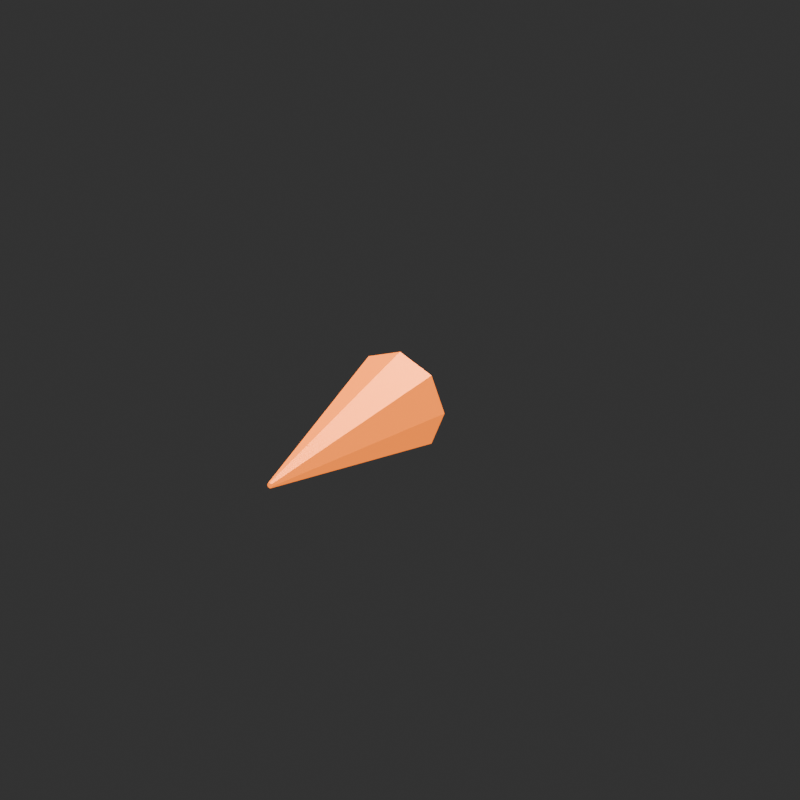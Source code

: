 # Source: VXFX_MUZZLE_v002.blend  (saved by Blender 4.5.92; exported with 4.5.12 LTS)
import bpy
from mathutils import Matrix  # noqa: F401  (used for matrix-valued properties, if any)

bpy.ops.wm.read_factory_settings(use_empty=True)
scene = bpy.context.scene
scene.name = 'Scene'

# ---- collections
col_vxfx_muzzle_v002 = bpy.data.collections.new('VXFX_MUZZLE_v002'); scene.collection.children.link(col_vxfx_muzzle_v002)

# ---- materials (node trees are filled in below, after node groups)
mat_spark = bpy.data.materials.new('Spark')
mat_spark.diffuse_color = (0.95, 0.2, 0.012, 1.0)
mat_warmflash = bpy.data.materials.new('WarmFlash')
mat_warmflash.diffuse_color = (0.98, 0.68, 0.22, 1.0)

# ---- material node trees
mat_spark.use_nodes = True; mat_spark.node_tree.nodes.clear()
_N = mat_spark.node_tree.nodes; _L = mat_spark.node_tree.links
n0 = _N.new('ShaderNodeBsdfPrincipled'); n0.name = 'Principled BSDF'; n0.location = (-200, 100)
n0.inputs[0].default_value = (0.95, 0.2, 0.012, 1.0)
n0.inputs[1].default_value = 0.35
n0.inputs[2].default_value = 0.4
n0.inputs[27].default_value = (0.95, 0.2, 0.012, 1.0)
n0.inputs[28].default_value = 1.4
n1 = _N.new('ShaderNodeOutputMaterial'); n1.name = 'Material Output'; n1.location = (200, 100)
_L.new(n0.outputs[0], n1.inputs[0])
n1.is_active_output = True
mat_warmflash.use_nodes = True; mat_warmflash.node_tree.nodes.clear()
_N = mat_warmflash.node_tree.nodes; _L = mat_warmflash.node_tree.links
n0 = _N.new('ShaderNodeBsdfPrincipled'); n0.name = 'Principled BSDF'; n0.location = (-200, 100)
n0.inputs[0].default_value = (0.98, 0.68, 0.22, 1.0)
n0.inputs[1].default_value = 0.35
n0.inputs[2].default_value = 0.4
n0.inputs[27].default_value = (0.98, 0.68, 0.22, 1.0)
n0.inputs[28].default_value = 2.0
n1 = _N.new('ShaderNodeOutputMaterial'); n1.name = 'Material Output'; n1.location = (200, 100)
_L.new(n0.outputs[0], n1.inputs[0])
n1.is_active_output = True

# ---- world
world_studio_world = bpy.data.worlds.new('Studio World'); scene.world = world_studio_world
world_studio_world.color = (0.04, 0.04, 0.04)

# ---- cameras
cam_camera = bpy.data.cameras.new('Camera')
cam_camera.type = 'ORTHO'
cam_camera.ortho_scale = 0.52

# ---- lights
light_area = bpy.data.lights.new('Area', 'AREA')
light_area.energy = 54.0
light_area.shape = 'DISK'
light_area.size = 2.0
light_area.size_y = 1.0
light_area_001 = bpy.data.lights.new('Area.001', 'AREA')
light_area_001.energy = 30.0
light_area_001.shape = 'DISK'
light_area_001.size = 1.5
light_area_001.size_y = 1.0
light_area_002 = bpy.data.lights.new('Area.002', 'AREA')
light_area_002.energy = 48.0
light_area_002.shape = 'DISK'
light_area_002.size = 1.0
light_area_002.size_y = 1.0

# ---- meshes
me_cone = bpy.data.meshes.new('Cone')
me_cone.from_pydata([(0.0, 0.035, -0.075), (0.0, 0.002, 0.075), (0.02475, 0.02475, -0.075), (0.001414, 0.001414, 0.075), (0.035, 0.0, -0.075), (0.002, 0.0, 0.075), (0.02475, -0.02475, -0.075), (0.001414, -0.001414, 0.075), (0.0, -0.035, -0.075), (0.0, -0.002, 0.075), (-0.02475, -0.02475, -0.075), (-0.001414, -0.001414, 0.075), (-0.035, 0.0, -0.075), (-0.002, 0.0, 0.075), (-0.02475, 0.02475, -0.075), (-0.001414, 0.001414, 0.075)], [], [(0, 1, 3, 2), (2, 3, 5, 4), (4, 5, 7, 6), (6, 7, 9, 8), (8, 9, 11, 10), (10, 11, 13, 12), (3, 1, 15, 13, 11, 9, 7, 5), (12, 13, 15, 14), (14, 15, 1, 0), (0, 2, 4, 6, 8, 10, 12, 14)])
_uv = me_cone.uv_layers.new(name='UVMap')
_uv.uv.foreach_set('vector', [1.0, 0.5, 1.0, 1.0, 0.875, 1.0, 0.875, 0.5, 0.875, 0.5, 0.875, 1.0, 0.75, 1.0, 0.75, 0.5, 0.75, 0.5, 0.75, 1.0, 0.625, 1.0, 0.625, 0.5, 0.625, 0.5, 0.625, 1.0, 0.5, 1.0, 0.5, 0.5, 0.5, 0.5, 0.5, 1.0, 0.375, 1.0, 0.375, 0.5, 0.375, 0.5, 0.375, 1.0, 0.25, 1.0, 0.25, 0.5, 0.4197, 0.4197, 0.25, 0.49, 0.08029, 0.4197, 0.01, 0.25, 0.08029, 0.08029, 0.25, 0.01, 0.4197, 0.08029, 0.49, 0.25, 0.25, 0.5, 0.25, 1.0, 0.125, 1.0, 0.125, 0.5, 0.125, 0.5, 0.125, 1.0, 0.0, 1.0, 0.0, 0.5, 0.75, 0.49, 0.9197, 0.4197, 0.99, 0.25, 0.9197, 0.08029, 0.75, 0.01, 0.5803, 0.08029, 0.51, 0.25, 0.5803, 0.4197])
me_cone.materials.append(mat_spark)
me_cone.update()
me_icosphere = bpy.data.meshes.new('Icosphere')
me_icosphere.from_pydata([(0.0, 0.0, -0.017), (0.0123, -0.008937, -0.007603), (-0.004699, -0.01446, -0.007603), (-0.01521, 0.0, -0.007603), (-0.004699, 0.01446, -0.007603), (0.0123, 0.008937, -0.007603), (0.004699, -0.01446, 0.007603), (-0.0123, -0.008937, 0.007603), (-0.0123, 0.008937, 0.007603), (0.004699, 0.01446, 0.007603), (0.01521, 0.0, 0.007603), (0.0, 0.0, 0.017)], [], [(0, 1, 2), (1, 0, 5), (0, 2, 3), (0, 3, 4), (0, 4, 5), (1, 5, 10), (2, 1, 6), (3, 2, 7), (4, 3, 8), (5, 4, 9), (1, 10, 6), (2, 6, 7), (3, 7, 8), (4, 8, 9), (5, 9, 10), (6, 10, 11), (7, 6, 11), (8, 7, 11), (9, 8, 11), (10, 9, 11)])
_uv = me_icosphere.uv_layers.new(name='UVMap')
_uv.uv.foreach_set('vector', [0.1818, 0.0, 0.2727, 0.1575, 0.09091, 0.1575, 0.2727, 0.1575, 0.3636, 0.0, 0.4545, 0.1575, 0.9091, 0.0, 1.0, 0.1575, 0.8182, 0.1575, 0.7273, 0.0, 0.8182, 0.1575, 0.6364, 0.1575, 0.5455, 0.0, 0.6364, 0.1575, 0.4545, 0.1575, 0.2727, 0.1575, 0.4545, 0.1575, 0.3636, 0.3149, 0.09091, 0.1575, 0.2727, 0.1575, 0.1818, 0.3149, 0.8182, 0.1575, 1.0, 0.1575, 0.9091, 0.3149, 0.6364, 0.1575, 0.8182, 0.1575, 0.7273, 0.3149, 0.4545, 0.1575, 0.6364, 0.1575, 0.5455, 0.3149, 0.2727, 0.1575, 0.3636, 0.3149, 0.1818, 0.3149, 0.09091, 0.1575, 0.1818, 0.3149, 0.0, 0.3149, 0.8182, 0.1575, 0.9091, 0.3149, 0.7273, 0.3149, 0.6364, 0.1575, 0.7273, 0.3149, 0.5455, 0.3149, 0.4545, 0.1575, 0.5455, 0.3149, 0.3636, 0.3149, 0.1818, 0.3149, 0.3636, 0.3149, 0.2727, 0.4724, 0.0, 0.3149, 0.1818, 0.3149, 0.09091, 0.4724, 0.7273, 0.3149, 0.9091, 0.3149, 0.8182, 0.4724, 0.5455, 0.3149, 0.7273, 0.3149, 0.6364, 0.4724, 0.3636, 0.3149, 0.5455, 0.3149, 0.4545, 0.4724])
me_icosphere.materials.append(mat_warmflash)
me_icosphere.update()

# ---- objects
ob_camera = bpy.data.objects.new('Camera', cam_camera)
ob_area = bpy.data.objects.new('Area', light_area)
ob_area_001 = bpy.data.objects.new('Area.001', light_area_001)
ob_area_002 = bpy.data.objects.new('Area.002', light_area_002)
ob_vxfx_muzzle_v002__root = bpy.data.objects.new('VXFX_MUZZLE_v002__ROOT', None)
ob_fx_origin = bpy.data.objects.new('FX_ORIGIN', None)
ob_orange_muzzle_flare = bpy.data.objects.new('Orange muzzle flare', me_cone)
ob_white_ignition_core = bpy.data.objects.new('White ignition core', me_icosphere)
ob_fx_forward = bpy.data.objects.new('FX_FORWARD', None)

# ---- transforms, parenting, visibility, modifiers, constraints
ob_camera.location = (0.65, -0.95, 0.58)
ob_camera.rotation_euler = (1.104, -1.899e-08, 0.6001)
ob_area.location = (1.0, -2.0, 2.0)
ob_area.rotation_euler = (0.8411, 2.487e-08, 0.4636)
ob_area_001.location = (-1.0, -0.4, 1.0)
ob_area_001.rotation_euler = (0.8225, 5.266e-08, -1.19)
ob_area_002.location = (0.0, 1.0, 1.0)
ob_area_002.rotation_euler = (0.7854, -6.182e-08, -3.142)
ob_vxfx_muzzle_v002__root.location = (0.0, 0.0, 0.0)
ob_fx_origin.parent = ob_vxfx_muzzle_v002__root
ob_fx_origin.location = (0.0, 0.0, 0.0)
ob_fx_origin.empty_display_size = 0.025
ob_orange_muzzle_flare.parent = ob_vxfx_muzzle_v002__root
ob_orange_muzzle_flare.location = (0.0, -0.075, 0.0)
ob_orange_muzzle_flare.rotation_euler = (1.571, 0.0, 0.0)
ob_white_ignition_core.parent = ob_vxfx_muzzle_v002__root
ob_white_ignition_core.location = (0.0, -0.03, 0.0)
ob_fx_forward.parent = ob_vxfx_muzzle_v002__root
ob_fx_forward.location = (0.0, -0.12, 0.0)
ob_fx_forward.empty_display_size = 0.025

# ---- collection membership
scene.collection.objects.link(ob_camera)
scene.collection.objects.link(ob_area)
scene.collection.objects.link(ob_area_001)
scene.collection.objects.link(ob_area_002)
col_vxfx_muzzle_v002.objects.link(ob_vxfx_muzzle_v002__root)
col_vxfx_muzzle_v002.objects.link(ob_fx_origin)
col_vxfx_muzzle_v002.objects.link(ob_orange_muzzle_flare)
col_vxfx_muzzle_v002.objects.link(ob_white_ignition_core)
col_vxfx_muzzle_v002.objects.link(ob_fx_forward)

# ---- scene / render settings (as saved in the file)
scene.camera = ob_camera
scene.frame_start = 1; scene.frame_end = 250; scene.frame_set(1)
scene.render.engine = 'CYCLES'
scene.render.resolution_x = 900
scene.render.resolution_y = 900
scene.cycles.samples = 16
bpy.context.view_layer.update()

